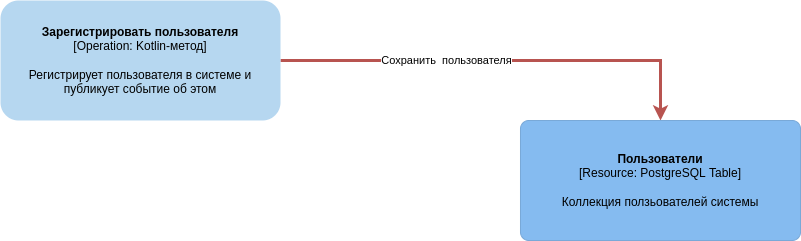

The diagram above was exported from draw.io. Its source (the exported page's mxGraphModel, read from the mxfile embedded in the PNG):
<mxGraphModel dx="1666" dy="1859" grid="1" gridSize="10" guides="1" tooltips="1" connect="1" arrows="1" fold="1" page="1" pageScale="1" pageWidth="850" pageHeight="1100" math="0" shadow="0">
  <root>
    <mxCell id="0" />
    <mxCell id="1" parent="0" />
    <mxCell id="2" style="edgeStyle=none;rounded=0;orthogonalLoop=1;jettySize=auto;html=1;fillColor=#f8cecc;strokeColor=#b85450;strokeWidth=3;" edge="1" source="4" target="5" parent="1">
      <mxGeometry relative="1" as="geometry">
        <mxPoint x="504.5539307152412" y="807.8426929935631" as="targetPoint" />
        <Array as="points">
          <mxPoint x="740" y="700" />
        </Array>
      </mxGeometry>
    </mxCell>
    <mxCell id="3" value="Сохранить&amp;nbsp; пользователя" style="edgeLabel;html=1;align=center;verticalAlign=middle;resizable=0;points=[];rounded=0;" vertex="1" connectable="0" parent="2">
      <mxGeometry x="0.1381" relative="1" as="geometry">
        <mxPoint x="-85" as="offset" />
      </mxGeometry>
    </mxCell>
    <mxCell id="4" value="Зарегистрировать пользователя&lt;br&gt;&lt;span style=&quot;font-weight: normal&quot;&gt;[Operation: Kotlin-метод]&lt;/span&gt;&lt;br&gt;&lt;br&gt;&lt;span style=&quot;font-weight: normal&quot;&gt;Регистрирует пользователя в системе и публикует событие об этом&lt;/span&gt;" style="rounded=1;whiteSpace=wrap;html=1;fillColor=#B6D7F0;strokeColor=none;fontStyle=1" vertex="1" parent="1">
      <mxGeometry x="80" y="640" width="280" height="120" as="geometry" />
    </mxCell>
    <object label="&lt;b&gt;Пользователи&lt;/b&gt;&lt;br&gt;[Resource: PostgreSQL Table]&lt;br&gt;&lt;br&gt;Коллекция ползьователей системы" placeholders="1" c4Name="name" c4Type="Component" c4Technology="technology" c4Description="Description" id="5">
      <mxCell style="rounded=1;whiteSpace=wrap;html=1;labelBackgroundColor=none;fillColor=#85bbf0;fontColor=#000000;align=center;arcSize=7;strokeColor=#78a8d8;" vertex="1" parent="1">
        <mxGeometry x="600" y="760" width="280" height="120" as="geometry" />
        <C4Component as="c4" />
      </mxCell>
    </object>
  </root>
</mxGraphModel>